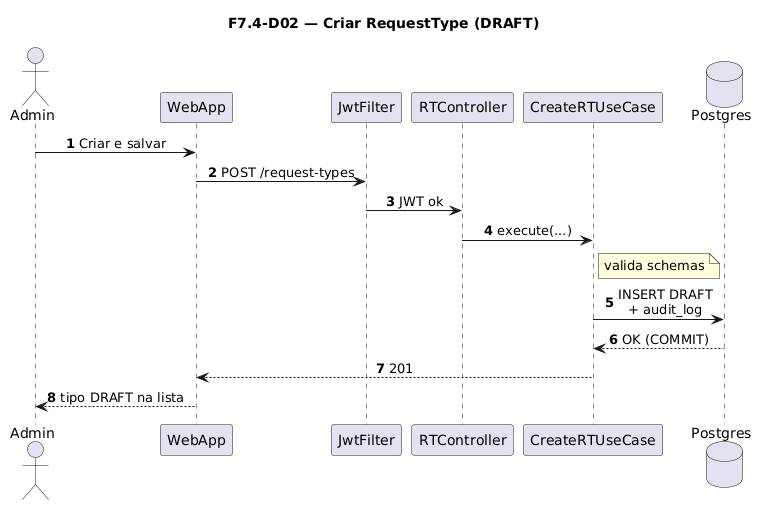

The diagram above was rendered by PlantUML. Its source (embedded in the PNG):
@startuml
title F7.4-D02 — Criar RequestType (DRAFT)
skinparam sequenceMessageAlign center
skinparam responseMessageBelowArrow true
skinparam maxMessageSize 220
autonumber

actor "Admin" as Admin
participant "WebApp" as WebApp
participant "JwtFilter" as Jwt
participant "RTController" as Ctrl
participant "CreateRTUseCase" as UC
database "Postgres" as Postgres

Admin -> WebApp: Criar e salvar
WebApp -> Jwt: POST /request-types
Jwt -> Ctrl: JWT ok
Ctrl -> UC: execute(...)
note right of UC
  valida schemas
end note
UC -> Postgres: INSERT DRAFT\n+ audit_log
Postgres --> UC: OK (COMMIT)
UC --> WebApp: 201
WebApp --> Admin: tipo DRAFT na lista
@enduml